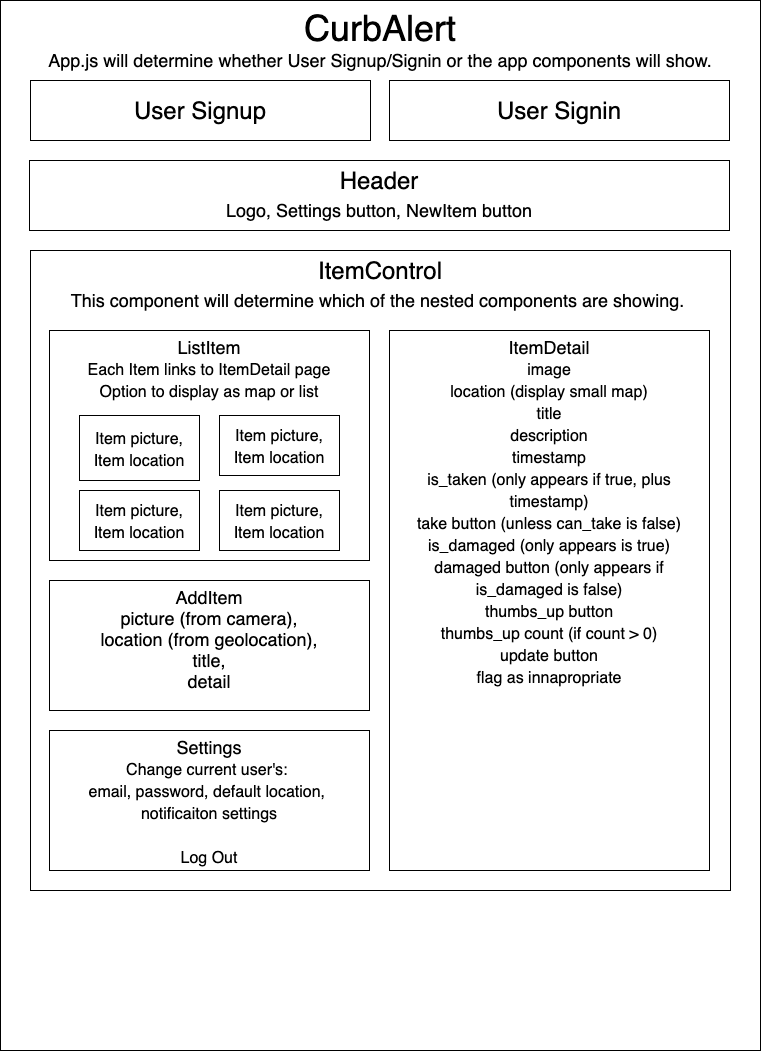

The diagram above was exported from draw.io. Its source (the exported page's mxGraphModel, read from the mxfile embedded in the PNG):
<mxGraphModel dx="824" dy="630" grid="1" gridSize="10" guides="1" tooltips="1" connect="1" arrows="1" fold="1" page="1" pageScale="1" pageWidth="850" pageHeight="1100" math="0" shadow="0">
  <root>
    <mxCell id="0" />
    <mxCell id="1" parent="0" />
    <mxCell id="2" value="&lt;font&gt;&lt;span style=&quot;font-size: 36px&quot;&gt;CurbAlert&lt;/span&gt;&lt;br&gt;&lt;font style=&quot;font-size: 18px&quot;&gt;App.js will determine whether User Signup/Signin or the app components will show.&lt;/font&gt;&lt;br&gt;&lt;/font&gt;" style="rounded=0;whiteSpace=wrap;html=1;verticalAlign=top;" parent="1" vertex="1">
      <mxGeometry x="41" y="30" width="760" height="1050" as="geometry" />
    </mxCell>
    <mxCell id="3" value="ItemControl&lt;br&gt;&lt;font style=&quot;font-size: 18px&quot;&gt;This component will determine which of the nested components are showing.&amp;nbsp;&lt;/font&gt;" style="rounded=0;whiteSpace=wrap;html=1;fontSize=24;verticalAlign=top;" parent="1" vertex="1">
      <mxGeometry x="71" y="280" width="700" height="640" as="geometry" />
    </mxCell>
    <mxCell id="4" value="&lt;font&gt;Header&lt;br&gt;&lt;font style=&quot;font-size: 18px&quot;&gt;Logo, Settings button, NewItem button&lt;/font&gt;&lt;br&gt;&lt;/font&gt;" style="rounded=0;whiteSpace=wrap;html=1;fontSize=24;verticalAlign=top;" parent="1" vertex="1">
      <mxGeometry x="70" y="190" width="700" height="70" as="geometry" />
    </mxCell>
    <mxCell id="5" value="User Signup" style="rounded=0;whiteSpace=wrap;html=1;fontSize=24;" parent="1" vertex="1">
      <mxGeometry x="71" y="110" width="340" height="60" as="geometry" />
    </mxCell>
    <mxCell id="6" value="User Signin" style="rounded=0;whiteSpace=wrap;html=1;fontSize=24;" parent="1" vertex="1">
      <mxGeometry x="430" y="110" width="340" height="60" as="geometry" />
    </mxCell>
    <mxCell id="7" value="ListItem&lt;br&gt;&lt;font style=&quot;font-size: 16px&quot;&gt;Each Item links to ItemDetail page&lt;br&gt;Option to display as map or list&lt;br&gt;&lt;/font&gt;" style="rounded=0;whiteSpace=wrap;html=1;fontSize=18;verticalAlign=top;" parent="1" vertex="1">
      <mxGeometry x="90" y="360" width="320" height="230" as="geometry" />
    </mxCell>
    <mxCell id="8" value="ItemDetail&lt;br&gt;&lt;font style=&quot;font-size: 16px&quot;&gt;image&lt;br&gt;location (display small map)&lt;br&gt;title&lt;br&gt;description&lt;br&gt;timestamp&lt;br&gt;is_taken (only appears if true, plus timestamp)&lt;br&gt;take button (unless can_take is false)&lt;br&gt;is_damaged (only appears is true)&lt;br&gt;damaged button (only appears if is_damaged is false)&lt;br&gt;thumbs_up button&lt;br&gt;thumbs_up count (if count &amp;gt; 0)&lt;br&gt;update button&lt;br&gt;flag as innapropriate&lt;br&gt;&lt;/font&gt;" style="rounded=0;whiteSpace=wrap;html=1;fontSize=18;verticalAlign=top;" parent="1" vertex="1">
      <mxGeometry x="430" y="360" width="320" height="540" as="geometry" />
    </mxCell>
    <mxCell id="9" value="AddItem&lt;br&gt;picture (from camera),&lt;br&gt;location (from geolocation),&lt;br&gt;title,&lt;br&gt;detail" style="rounded=0;whiteSpace=wrap;html=1;fontSize=18;verticalAlign=top;" parent="1" vertex="1">
      <mxGeometry x="90" y="610" width="320" height="130" as="geometry" />
    </mxCell>
    <mxCell id="10" value="Settings&lt;br&gt;&lt;font style=&quot;font-size: 16px&quot;&gt;Change current user's: &lt;br&gt;email, password, default location, &lt;br&gt;notificaiton settings&lt;br&gt;&lt;br&gt;Log Out&lt;/font&gt;" style="rounded=0;whiteSpace=wrap;html=1;fontSize=18;verticalAlign=top;" parent="1" vertex="1">
      <mxGeometry x="90" y="760" width="320" height="140" as="geometry" />
    </mxCell>
    <mxCell id="11" value="&lt;font style=&quot;font-size: 16px&quot;&gt;Item picture,&lt;br&gt;Item location&lt;br&gt;&lt;/font&gt;" style="rounded=0;whiteSpace=wrap;html=1;fontSize=18;" parent="1" vertex="1">
      <mxGeometry x="120" y="445" width="120" height="65" as="geometry" />
    </mxCell>
    <mxCell id="13" value="&lt;font style=&quot;font-size: 16px&quot;&gt;Item picture,&lt;br&gt;Item location&lt;br&gt;&lt;/font&gt;" style="rounded=0;whiteSpace=wrap;html=1;fontSize=18;" parent="1" vertex="1">
      <mxGeometry x="260" y="445" width="120" height="60" as="geometry" />
    </mxCell>
    <mxCell id="14" value="&lt;font style=&quot;font-size: 16px&quot;&gt;Item picture,&lt;br&gt;Item location&lt;br&gt;&lt;/font&gt;" style="rounded=0;whiteSpace=wrap;html=1;fontSize=18;" parent="1" vertex="1">
      <mxGeometry x="120" y="520" width="120" height="60" as="geometry" />
    </mxCell>
    <mxCell id="15" value="&lt;font style=&quot;font-size: 16px&quot;&gt;Item picture,&lt;br&gt;Item location&lt;br&gt;&lt;/font&gt;" style="rounded=0;whiteSpace=wrap;html=1;fontSize=18;" parent="1" vertex="1">
      <mxGeometry x="260" y="520" width="120" height="60" as="geometry" />
    </mxCell>
  </root>
</mxGraphModel>